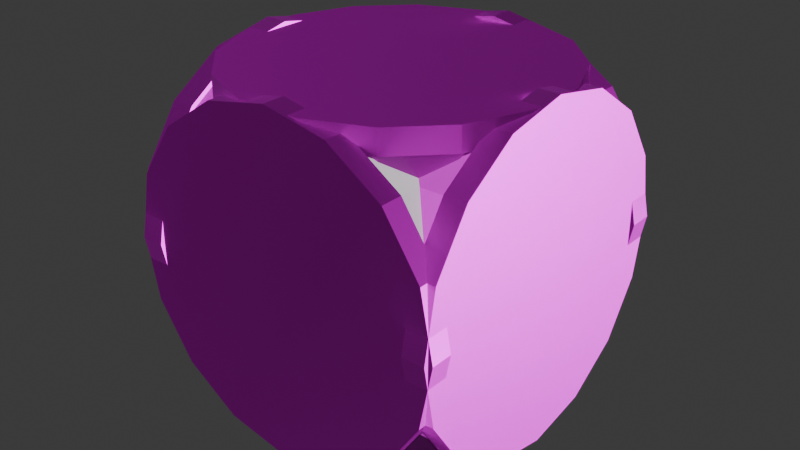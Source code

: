 # Source: Module-3-Centre-4.blend  (saved by Blender 4.5.90; exported with 4.5.12 LTS)
import bpy
from mathutils import Matrix  # noqa: F401  (used for matrix-valued properties, if any)

bpy.ops.wm.read_factory_settings(use_empty=True)
scene = bpy.context.scene
scene.name = 'Scene'

# ---- collections
col_collection = bpy.data.collections.new('Collection'); scene.collection.children.link(col_collection)

# ---- images (referenced by path relative to the original .blend; pixels are not part of the script)
import os
ASSET_DIR = os.environ.get("B2B_ASSET_DIR", "")  # directory of the original .blend (textures are referenced by path, not embedded)
HERE = os.path.dirname(os.path.abspath(__file__))  # packed textures are extracted next to this script under _unpacked/

def load_image(name, relpath, width, height, colorspace="sRGB"):
    """Load a texture the original file referenced (path relative to the .blend, or extracted next to this script)."""
    p = next((c for c in (os.path.join(HERE, relpath), os.path.join(ASSET_DIR, relpath)) if relpath and os.path.exists(c)), "")
    if p:
        img = bpy.data.images.load(p, check_existing=True)
        img.name = name
    else:  # same state as the original file: an image datablock whose file is absent (Cycles renders it pink)
        img = bpy.data.images.new(name, width, height)
        img.source = "FILE"
        img.filepath = "//" + (relpath or name)
    img.colorspace_settings.name = colorspace
    return img
img_snow_jpg_001 = load_image('Snow.jpg.001', 'Snow.jpg', 1024, 1024, 'sRGB')
img_snow_normal_jpg_001 = load_image('Snow_normal.jpg.001', 'Snow_normal.jpg', 1024, 1024, 'sRGB')
img_cushion_jpg = load_image('cushion.jpg', 'cushion.jpg', 1024, 1024, 'sRGB')
img_cushion_normal_jpg = load_image('cushion_normal.jpg', 'cushion_normal.jpg', 1024, 1024, 'sRGB')
img_galvanized_steel_jpg = load_image('galvanized_steel.jpg', 'galvanized_steel.jpg', 1024, 1024, 'sRGB')
img_steel_normal_jpg = load_image('steel_normal.jpg', 'steel_normal.jpg', 1024, 1024, 'sRGB')

# ---- materials (node trees are filled in below, after node groups)
mat_hull_material_001 = bpy.data.materials.new('Hull_Material.001')
mat_cushion_material = bpy.data.materials.new('Cushion Material')
mat_metallic_material = bpy.data.materials.new('Metallic Material')

# ---- material node trees
mat_hull_material_001.use_nodes = True; mat_hull_material_001.node_tree.nodes.clear()
_N = mat_hull_material_001.node_tree.nodes; _L = mat_hull_material_001.node_tree.links
n0 = _N.new('ShaderNodeBsdfPrincipled'); n0.name = 'Principled BSDF'; n0.location = (-200, 100)
n1 = _N.new('ShaderNodeOutputMaterial'); n1.name = 'Material Output'; n1.location = (200, 100)
n2 = _N.new('ShaderNodeTexImage'); n2.name = 'Image Texture'; n2.location = (-678, 93)
n2.image = img_snow_jpg_001
n3 = _N.new('ShaderNodeTexImage'); n3.name = 'Image Texture.001'; n3.location = (-697, -206)
n3.image = img_snow_normal_jpg_001
n4 = _N.new('ShaderNodeNormalMap'); n4.name = 'Normal Map'; n4.location = (-428, -228)
n5 = _N.new('ShaderNodeTexCoord'); n5.name = 'Texture Coordinate'; n5.location = (-1169, -17)
n6 = _N.new('ShaderNodeMapping'); n6.name = 'Mapping'; n6.location = (-1007, -13)
n6.inputs[3].default_value = (6.0, 6.0, 6.0)
_L.new(n0.outputs[0], n1.inputs[0])
_L.new(n3.outputs[0], n4.inputs[1])
_L.new(n5.outputs[2], n6.inputs[0])
_L.new(n6.outputs[0], n2.inputs[0])
_L.new(n6.outputs[0], n3.inputs[0])
_L.new(n4.outputs[0], n0.inputs[5])
_L.new(n2.outputs[0], n0.inputs[0])
n1.is_active_output = True
mat_cushion_material.use_nodes = True; mat_cushion_material.node_tree.nodes.clear()
_N = mat_cushion_material.node_tree.nodes; _L = mat_cushion_material.node_tree.links
n0 = _N.new('ShaderNodeBsdfPrincipled'); n0.name = 'Principled BSDF'; n0.location = (-200, 100)
n0.inputs[2].default_value = 1.0
n1 = _N.new('ShaderNodeOutputMaterial'); n1.name = 'Material Output'; n1.location = (200, 100)
n2 = _N.new('ShaderNodeTexImage'); n2.name = 'Image Texture'; n2.location = (-579, 103)
n2.image = img_cushion_jpg
n3 = _N.new('ShaderNodeTexImage'); n3.name = 'Image Texture.001'; n3.location = (-687, -178)
n3.image = img_cushion_normal_jpg
n4 = _N.new('ShaderNodeNormalMap'); n4.name = 'Normal Map'; n4.location = (-428, -181)
n5 = _N.new('ShaderNodeTexCoord'); n5.name = 'Texture Coordinate'; n5.location = (-1132, -14)
n6 = _N.new('ShaderNodeMapping'); n6.name = 'Mapping'; n6.location = (-933, -100)
n6.inputs[3].default_value = (2.5, 2.5, 2.5)
_L.new(n0.outputs[0], n1.inputs[0])
_L.new(n3.outputs[0], n4.inputs[1])
_L.new(n5.outputs[2], n6.inputs[0])
_L.new(n6.outputs[0], n2.inputs[0])
_L.new(n6.outputs[0], n3.inputs[0])
_L.new(n2.outputs[0], n0.inputs[0])
_L.new(n4.outputs[0], n0.inputs[5])
n1.is_active_output = True
mat_metallic_material.use_nodes = True; mat_metallic_material.node_tree.nodes.clear()
_N = mat_metallic_material.node_tree.nodes; _L = mat_metallic_material.node_tree.links
n0 = _N.new('ShaderNodeBsdfPrincipled'); n0.name = 'Principled BSDF'; n0.location = (-200, 100)
n0.inputs[1].default_value = 1.0
n1 = _N.new('ShaderNodeOutputMaterial'); n1.name = 'Material Output'; n1.location = (200, 100)
n2 = _N.new('ShaderNodeTexImage'); n2.name = 'Image Texture'; n2.location = (-567, 104)
n2.image = img_galvanized_steel_jpg
n3 = _N.new('ShaderNodeTexImage'); n3.name = 'Image Texture.001'; n3.location = (-675, -176)
n3.image = img_steel_normal_jpg
n4 = _N.new('ShaderNodeNormalMap'); n4.name = 'Normal Map'; n4.location = (-416, -180)
n5 = _N.new('ShaderNodeTexCoord'); n5.name = 'Texture Coordinate'; n5.location = (-1120, -13)
n6 = _N.new('ShaderNodeMapping'); n6.name = 'Mapping'; n6.location = (-922, -98)
n6.inputs[3].default_value = (2.5, 2.5, 2.5)
_L.new(n0.outputs[0], n1.inputs[0])
_L.new(n2.outputs[0], n0.inputs[0])
_L.new(n3.outputs[0], n4.inputs[1])
_L.new(n4.outputs[0], n0.inputs[5])
_L.new(n5.outputs[2], n6.inputs[0])
_L.new(n6.outputs[0], n2.inputs[0])
_L.new(n6.outputs[0], n3.inputs[0])
n1.is_active_output = True

# ---- world
world_world = bpy.data.worlds.new('World'); scene.world = world_world
world_world.use_nodes = True; world_world.node_tree.nodes.clear()
_N = world_world.node_tree.nodes; _L = world_world.node_tree.links
n0 = _N.new('ShaderNodeOutputWorld'); n0.name = 'World Output'; n0.location = (200, 100)
n1 = _N.new('ShaderNodeBackground'); n1.name = 'Background'; n1.location = (-200, 100)
n1.inputs[0].default_value = (0.05088, 0.05088, 0.05088, 1.0)
_L.new(n1.outputs[0], n0.inputs[0])
n0.is_active_output = True
world_world.color = (0.05088, 0.05088, 0.05088)
world_world.sun_shadow_jitter_overblur = 0.0

# ---- meshes
me_cylinder_006 = bpy.data.meshes.new('Cylinder.006')
me_cylinder_006.from_pydata([(-6.266e-08, 0.97, 2.865), (0.8962, 0.3712, 2.865), (-0.8962, -0.3712, 2.865), (0.97, 6.618e-07, 2.865), (-0.97, 6.32e-07, 2.865), (0.8962, -0.3712, 2.865), (-0.8962, 0.3712, 2.865), (0.6859, -0.6859, 2.865), (-0.6859, 0.6859, 2.865), (0.3712, -0.8962, 2.865), (-0.3712, 0.8962, 2.865), (-3.286e-08, -0.97, 2.865), (0.3712, 0.8962, 2.865), (-0.3712, -0.8962, 2.865), (0.6859, 0.6859, 2.865), (-0.6859, -0.6859, 2.865), (-0.6859, -0.6859, 1.141), (-0.8962, -0.3712, 1.141), (0.6859, 0.6859, 1.141), (0.8962, 0.3712, 1.141), (-0.3712, -0.8962, 1.141), (0.3712, 0.8962, 1.141), (1.947e-09, -0.97, 1.141), (-0.3712, 0.8962, 1.141), (-2.786e-08, 0.97, 1.141), (0.3712, -0.8962, 1.141), (-0.6859, 0.6859, 1.141), (0.6859, -0.6859, 1.141), (-0.8962, 0.3712, 1.141), (0.8962, -0.3712, 1.141), (-0.97, 7.025e-08, 1.141), (0.97, 1.001e-07, 1.141)], [], [(31, 19, 1, 3), (30, 17, 2, 4), (29, 31, 3, 5), (28, 30, 4, 6), (27, 29, 5, 7), (26, 28, 6, 8), (25, 27, 7, 9), (23, 26, 8, 10), (22, 25, 9, 11), (21, 24, 0, 12), (24, 23, 10, 0), (20, 22, 11, 13), (18, 21, 12, 14), (16, 20, 13, 15), (19, 18, 14, 1), (17, 16, 15, 2)])
_uv = me_cylinder_006.uv_layers.new(name='UVMap')
_uv.uv.foreach_set('vector', [0.03676, 1.0, 5.426e-09, 1.0, -7.107e-09, 0.8187, 0.03676, 0.8187, 0.7021, 0.1813, 0.6654, 0.1813, 0.6654, 0.0, 0.7021, 0.0, 0.07655, 1.0, 0.03676, 1.0, 0.03676, 0.8187, 0.07655, 0.8187, 0.7419, 0.1813, 0.7021, 0.1813, 0.7021, 0.0, 0.7419, 0.0, 0.1133, 1.0, 0.07655, 1.0, 0.07655, 0.8187, 0.1133, 0.8187, 0.7787, 0.1813, 0.7419, 0.1813, 0.7419, 0.0, 0.7787, 0.0, 0.1415, 1.0, 0.1133, 1.0, 0.1133, 0.8187, 0.1415, 0.8187, 0.8068, 0.1813, 0.7787, 0.1813, 0.7787, 0.0, 0.8068, 0.0, 0.3284, 0.8185, 0.2917, 0.8185, 0.2917, 0.6372, 0.3284, 0.6372, 0.2224, 1.0, 0.1826, 1.0, 0.1826, 0.8187, 0.2224, 0.8187, 0.1826, 1.0, 0.1458, 1.0, 0.1458, 0.8187, 0.1826, 0.8187, 0.3682, 0.8185, 0.3284, 0.8185, 0.3284, 0.6372, 0.3682, 0.6372, 0.2591, 1.0, 0.2224, 1.0, 0.2224, 0.8187, 0.2591, 0.8187, 0.405, 0.8185, 0.3682, 0.8185, 0.3682, 0.6372, 0.405, 0.6372, 0.2873, 1.0, 0.2591, 1.0, 0.2591, 0.8187, 0.2873, 0.8187, 0.6654, 0.1813, 0.6372, 0.1813, 0.6372, 0.0, 0.6654, 0.0])
me_cylinder_006.materials.append(mat_hull_material_001)
me_cylinder_006.update()
me_cylinder_001 = bpy.data.meshes.new('Cylinder.001')
me_cylinder_001.from_pydata([(0.0, 1.0, -0.8595), (-0.3827, 0.9239, -0.8595), (-0.7071, 0.7071, -0.8595), (-0.9239, 0.3827, -0.8595), (-1.0, 0.0, -0.8595), (-0.9239, -0.3827, -0.8595), (-0.7071, -0.7071, -0.8595), (-0.3827, -0.9239, -0.8595), (0.0, -1.0, -0.8595), (0.3827, -0.9239, -0.8595), (0.7071, -0.7071, -0.8595), (0.9239, -0.3827, -0.8595), (1.0, 0.0, -0.8595), (0.9239, 0.3827, -0.8595), (0.7071, 0.7071, -0.8595), (0.3827, 0.9239, -0.8595), (0.0, 1.0, 0.8667), (0.3827, 0.9239, 0.8667), (0.7071, 0.7071, 0.8667), (0.9239, 0.3827, 0.8667), (1.0, 0.0, 0.8667), (0.9239, -0.3827, 0.8667), (0.7071, -0.7071, 0.8667), (0.3827, -0.9239, 0.8667), (0.0, -1.0, 0.8667), (-0.3827, -0.9239, 0.8667), (-0.7071, -0.7071, 0.8667), (-0.9239, -0.3827, 0.8667), (-1.0, 0.0, 0.8667), (-0.9239, 0.3827, 0.8667), (-0.7071, 0.7071, 0.8667), (-0.3827, 0.9239, 0.8667)], [], [(1, 31, 16, 0), (2, 30, 31, 1), (3, 29, 30, 2), (4, 28, 29, 3), (5, 27, 28, 4), (6, 26, 27, 5), (7, 25, 26, 6), (8, 24, 25, 7), (9, 23, 24, 8), (10, 22, 23, 9), (11, 21, 22, 10), (12, 20, 21, 11), (13, 19, 20, 12), (14, 18, 19, 13), (15, 17, 18, 14), (0, 16, 17, 15)])
_uv = me_cylinder_001.uv_layers.new(name='UVMap')
_uv.uv.foreach_set('vector', [0.7042, 0.3628, 0.7042, 0.1813, 0.7452, 0.1813, 0.7452, 0.3628, 0.6663, 0.3628, 0.6663, 0.1813, 0.7042, 0.1813, 0.7042, 0.3628, 0.6372, 0.3628, 0.6372, 0.1813, 0.6663, 0.1813, 0.6663, 0.3628, 0.1079, 0.8187, 0.1079, 0.6372, 0.1458, 0.6372, 0.1458, 0.8187, 0.06691, 0.8187, 0.06691, 0.6372, 0.1079, 0.6372, 0.1079, 0.8187, 0.02901, 0.8187, 0.02901, 0.6372, 0.06691, 0.6372, 0.06691, 0.8187, 0.0, 0.8187, 0.0, 0.6372, 0.02901, 0.6372, 0.02901, 0.8187, 0.2538, 0.8187, 0.2538, 0.6372, 0.2917, 0.6372, 0.2917, 0.8187, 0.2127, 0.8187, 0.2127, 0.6372, 0.2538, 0.6372, 0.2538, 0.8187, 0.1748, 0.8187, 0.1748, 0.6372, 0.2127, 0.6372, 0.2127, 0.8187, 0.1458, 0.8187, 0.1458, 0.6372, 0.1748, 0.6372, 0.1748, 0.8187, 0.891, 0.3628, 0.891, 0.1813, 0.9289, 0.1813, 0.9289, 0.3628, 0.85, 0.3628, 0.85, 0.1813, 0.891, 0.1813, 0.891, 0.3628, 0.8121, 0.3628, 0.8121, 0.1813, 0.85, 0.1813, 0.85, 0.3628, 0.7831, 0.3628, 0.7831, 0.1813, 0.8121, 0.1813, 0.8121, 0.3628, 0.7452, 0.3628, 0.7452, 0.1813, 0.7831, 0.1813, 0.7831, 0.3628])
me_cylinder_001.materials.append(mat_cushion_material)
me_cylinder_001.update()
me_cylinder_002 = bpy.data.meshes.new('Cylinder.002')
me_cylinder_002.from_pydata([(0.0, 1.0, -0.8674), (0.3827, 0.9239, -0.8674), (0.7071, 0.7071, -0.8674), (0.9239, 0.3827, -0.8674), (1.0, 0.0, -0.8674), (0.9239, -0.3827, -0.8674), (0.7071, -0.7071, -0.8674), (0.3827, -0.9239, -0.8674), (0.0, -1.0, -0.8674), (-0.3827, -0.9239, -0.8674), (-0.7071, -0.7071, -0.8674), (-0.9239, -0.3827, -0.8674), (-1.0, 0.0, -0.8674), (-0.9239, 0.3827, -0.8674), (-0.7071, 0.7071, -0.8674), (-0.3827, 0.9239, -0.8674), (0.0, 1.0, 0.8534), (0.3827, 0.9239, 0.8534), (0.7071, 0.7071, 0.8534), (0.9239, 0.3827, 0.8534), (1.0, 0.0, 0.8534), (0.9239, -0.3827, 0.8534), (0.7071, -0.7071, 0.8534), (0.3827, -0.9239, 0.8534), (0.0, -1.0, 0.8534), (-0.3827, -0.9239, 0.8534), (-0.7071, -0.7071, 0.8534), (-0.9239, -0.3827, 0.8534), (-1.0, 0.0, 0.8534), (-0.9239, 0.3827, 0.8534), (-0.7071, 0.7071, 0.8534), (-0.3827, 0.9239, 0.8534)], [], [(15, 31, 16, 0), (14, 30, 31, 15), (13, 29, 30, 14), (12, 28, 29, 13), (11, 27, 28, 12), (10, 26, 27, 11), (9, 25, 26, 10), (8, 24, 25, 9), (7, 23, 24, 8), (6, 22, 23, 7), (5, 21, 22, 6), (4, 20, 21, 5), (3, 19, 20, 4), (2, 18, 19, 3), (1, 17, 18, 2), (0, 16, 17, 1)])
_uv = me_cylinder_002.uv_layers.new(name='UVMap')
_uv.uv.foreach_set('vector', [0.8447, 0.1809, 0.8447, 0.0, 0.8858, 0.0, 0.8858, 0.1809, 0.8068, 0.1809, 0.8068, 0.0, 0.8447, 0.0, 0.8447, 0.1809, 0.9537, 0.6058, 0.9537, 0.4248, 0.9827, 0.4248, 0.9827, 0.6058, 0.9158, 0.6058, 0.9158, 0.4248, 0.9537, 0.4248, 0.9537, 0.6058, 0.8748, 0.6058, 0.8748, 0.4248, 0.9158, 0.4248, 0.9158, 0.6058, 0.8369, 0.6058, 0.8369, 0.4248, 0.8748, 0.4248, 0.8748, 0.6058, 0.9537, 0.7867, 0.9537, 0.6058, 0.9827, 0.6058, 0.9827, 0.7867, 0.9158, 0.7867, 0.9158, 0.6058, 0.9537, 0.6058, 0.9537, 0.7867, 0.8748, 0.7867, 0.8748, 0.6058, 0.9158, 0.6058, 0.9158, 0.7867, 0.8369, 0.7867, 0.8369, 0.6058, 0.8748, 0.6058, 0.8748, 0.7867, 0.9537, 0.9676, 0.9537, 0.7867, 0.9827, 0.7867, 0.9827, 0.9676, 0.9158, 0.9676, 0.9158, 0.7867, 0.9537, 0.7867, 0.9537, 0.9676, 0.8748, 0.9676, 0.8748, 0.7867, 0.9158, 0.7867, 0.9158, 0.9676, 0.8369, 0.9676, 0.8369, 0.7867, 0.8748, 0.7867, 0.8748, 0.9676, 0.9237, 0.1809, 0.9237, 0.0, 0.9527, 0.0, 0.9527, 0.1809, 0.8858, 0.1809, 0.8858, 0.0, 0.9237, 0.0, 0.9237, 0.1809])
me_cylinder_002.update()
me_cylinder_003 = bpy.data.meshes.new('Cylinder.003')
me_cylinder_003.from_pydata([(-0.3942, 0.9516, 1.002), (-0.7283, 0.7283, 1.002), (-0.9516, 0.3942, 1.002), (-1.03, -2.004e-10, 1.002), (-0.9516, -0.3942, 1.002), (-0.7283, -0.7283, 1.002), (-0.3942, -0.9516, 1.002), (-4.47e-10, -1.03, 1.002), (0.3942, -0.9516, 1.002), (0.7283, -0.7283, 1.002), (0.9516, -0.3942, 1.002), (1.03, -2.004e-10, 1.002), (0.9516, 0.3942, 1.002), (0.7283, 0.7283, 1.002), (0.3942, 0.9516, 1.002), (-4.47e-10, 1.03, 1.002), (0.0, 1.0, 0.8534), (0.3827, 0.9239, 0.8534), (0.7071, 0.7071, 0.8534), (0.9239, 0.3827, 0.8534), (1.0, 0.0, 0.8534), (0.9239, -0.3827, 0.8534), (0.7071, -0.7071, 0.8534), (0.3827, -0.9239, 0.8534), (0.0, -1.0, 0.8534), (-0.3827, -0.9239, 0.8534), (-0.7071, -0.7071, 0.8534), (-0.9239, -0.3827, 0.8534), (-1.0, 0.0, 0.8534), (-0.9239, 0.3827, 0.8534), (-0.7071, 0.7071, 0.8534), (-0.3827, 0.9239, 0.8534), (-4.47e-10, 1.03, 0.8512), (0.3942, 0.9516, 0.8512), (0.7283, 0.7283, 0.8512), (0.9516, 0.3942, 0.8512), (1.03, -2.004e-10, 0.8512), (0.9516, -0.3942, 0.8512), (0.7283, -0.7283, 0.8512), (0.3942, -0.9516, 0.8512), (-4.47e-10, -1.03, 0.8512), (-0.3942, -0.9516, 0.8512), (-0.7283, -0.7283, 0.8512), (-0.9516, -0.3942, 0.8512), (-1.03, -2.004e-10, 0.8512), (-0.9516, 0.3942, 0.8512), (-0.7283, 0.7283, 0.8512), (-0.3942, 0.9516, 0.8512)], [], [(20, 19, 35, 36), (28, 27, 43, 44), (21, 20, 36, 37), (29, 28, 44, 45), (22, 21, 37, 38), (30, 29, 45, 46), (23, 22, 38, 39), (31, 30, 46, 47), (24, 23, 39, 40), (17, 16, 32, 33), (16, 31, 47, 32), (25, 24, 40, 41), (18, 17, 33, 34), (26, 25, 41, 42), (19, 18, 34, 35), (27, 26, 42, 43), (32, 15, 14, 33), (33, 14, 13, 34), (34, 13, 12, 35), (35, 12, 11, 36), (36, 11, 10, 37), (37, 10, 9, 38), (38, 9, 8, 39), (39, 8, 7, 40), (40, 7, 6, 41), (41, 6, 5, 42), (42, 5, 4, 43), (43, 4, 3, 44), (44, 3, 2, 45), (45, 2, 1, 46), (14, 15, 0, 1, 2, 3, 4, 5, 6, 7, 8, 9, 10, 11, 12, 13), (46, 1, 0, 47), (47, 0, 15, 32)])
_uv = me_cylinder_003.uv_layers.new(name='UVMap')
_uv.uv.foreach_set('vector', [0.0857, 0.003093, 0.0478, 0.01879, 0.04605, 0.01617, 0.08508, 5.51e-09, 0.1267, 0.2093, 0.1646, 0.1936, 0.1664, 0.1962, 0.1273, 0.2124, 0.1267, 0.003093, 0.0857, 0.003093, 0.08508, 5.51e-09, 0.1273, 4.267e-09, 0.0857, 0.2093, 0.1267, 0.2093, 0.1273, 0.2124, 0.08508, 0.2124, 0.1646, 0.01879, 0.1267, 0.003093, 0.1273, 4.267e-09, 0.1664, 0.01617, 0.0478, 0.1936, 0.0857, 0.2093, 0.08508, 0.2124, 0.04605, 0.1962, 0.1936, 0.0478, 0.1646, 0.01879, 0.1664, 0.01617, 0.1962, 0.04605, 0.01879, 0.1646, 0.0478, 0.1936, 0.04605, 0.1962, 0.01617, 0.1664, 0.2093, 0.0857, 0.1936, 0.0478, 0.1962, 0.04605, 0.2124, 0.08508, 0.003093, 0.0857, 0.003093, 0.1267, 7.39e-09, 0.1273, 6.133e-09, 0.08508, 0.003093, 0.1267, 0.01879, 0.1646, 0.01617, 0.1664, 7.39e-09, 0.1273, 0.2093, 0.1267, 0.2093, 0.0857, 0.2124, 0.08508, 0.2124, 0.1273, 0.01879, 0.0478, 0.003093, 0.0857, 6.133e-09, 0.08508, 0.01617, 0.04605, 0.1936, 0.1646, 0.2093, 0.1267, 0.2124, 0.1273, 0.1962, 0.1664, 0.0478, 0.01879, 0.01879, 0.0478, 0.01617, 0.04605, 0.04605, 0.01617, 0.1646, 0.1936, 0.1936, 0.1646, 0.1962, 0.1664, 0.1664, 0.1962, 0.3075, 0.9687, 0.2917, 0.9687, 0.2917, 0.9297, 0.3075, 0.9297, 0.3075, 0.9297, 0.2917, 0.9297, 0.2917, 0.8874, 0.3075, 0.8874, 0.3075, 0.8874, 0.2917, 0.8874, 0.2917, 0.8484, 0.3075, 0.8484, 0.3075, 0.8484, 0.2917, 0.8484, 0.2917, 0.8185, 0.3075, 0.8185, 0.4208, 0.9675, 0.405, 0.9675, 0.405, 0.9376, 0.4208, 0.9376, 0.4208, 0.9376, 0.405, 0.9376, 0.405, 0.8986, 0.4208, 0.8986, 0.4208, 0.8986, 0.405, 0.8986, 0.405, 0.8564, 0.4208, 0.8564, 0.4208, 0.8564, 0.405, 0.8564, 0.405, 0.8173, 0.4208, 0.8173, 0.9685, 0.1502, 0.9527, 0.1502, 0.9527, 0.1203, 0.9685, 0.1203, 0.9685, 0.1203, 0.9527, 0.1203, 0.9527, 0.08129, 0.9685, 0.08129, 0.9685, 0.08129, 0.9527, 0.08129, 0.9527, 0.03904, 0.9685, 0.03904, 0.9685, 0.03904, 0.9527, 0.03904, 0.9527, 2.992e-09, 0.9685, 4.191e-09, 0.3234, 0.9687, 0.3075, 0.9687, 0.3075, 0.9297, 0.3234, 0.9297, 0.3234, 0.9297, 0.3075, 0.9297, 0.3075, 0.8874, 0.3234, 0.8874, 0.01617, 0.3788, 6.463e-10, 0.3397, -5.917e-10, 0.2975, 0.01617, 0.2585, 0.04605, 0.2286, 0.08508, 0.2124, 0.1273, 0.2124, 0.1664, 0.2286, 0.1962, 0.2585, 0.2124, 0.2975, 0.2124, 0.3397, 0.1962, 0.3788, 0.1664, 0.4087, 0.1273, 0.4248, 0.08508, 0.4248, 0.04605, 0.4087, 0.3234, 0.8874, 0.3075, 0.8874, 0.3075, 0.8484, 0.3234, 0.8484, 0.3234, 0.8484, 0.3075, 0.8484, 0.3075, 0.8185, 0.3234, 0.8185])
me_cylinder_003.materials.append(mat_metallic_material)
me_cylinder_003.update()
me_cylinder_004 = bpy.data.meshes.new('Cylinder.004')
me_cylinder_004.from_pydata([(0.0, 1.0, -0.8674), (0.3827, 0.9239, -0.8674), (0.7071, 0.7071, -0.8674), (0.9239, 0.3827, -0.8674), (1.0, 0.0, -0.8674), (0.9239, -0.3827, -0.8674), (0.7071, -0.7071, -0.8674), (0.3827, -0.9239, -0.8674), (0.0, -1.0, -0.8674), (-0.3827, -0.9239, -0.8674), (-0.7071, -0.7071, -0.8674), (-0.9239, -0.3827, -0.8674), (-1.0, 0.0, -0.8674), (-0.9239, 0.3827, -0.8674), (-0.7071, 0.7071, -0.8674), (-0.3827, 0.9239, -0.8674), (-4.47e-10, 1.03, -1.002), (0.3942, 0.9516, -1.002), (0.7283, 0.7283, -1.002), (0.9516, 0.3942, -1.002), (1.03, -1.068e-10, -1.002), (0.9516, -0.3942, -1.002), (0.7283, -0.7283, -1.002), (0.3942, -0.9516, -1.002), (-4.47e-10, -1.03, -1.002), (-0.3942, -0.9516, -1.002), (-0.7283, -0.7283, -1.002), (-0.9516, -0.3942, -1.002), (-1.03, -1.068e-10, -1.002), (-0.9516, 0.3942, -1.002), (-0.7283, 0.7283, -1.002), (-0.3942, 0.9516, -1.002), (-4.47e-10, 1.03, -0.8654), (0.3942, 0.9516, -0.8654), (0.7283, 0.7283, -0.8654), (0.9516, 0.3942, -0.8654), (1.03, -1.068e-10, -0.8654), (0.9516, -0.3942, -0.8654), (0.7283, -0.7283, -0.8654), (0.3942, -0.9516, -0.8654), (-4.47e-10, -1.03, -0.8654), (-0.3942, -0.9516, -0.8654), (-0.7283, -0.7283, -0.8654), (-0.9516, -0.3942, -0.8654), (-1.03, -1.068e-10, -0.8654), (-0.9516, 0.3942, -0.8654), (-0.7283, 0.7283, -0.8654), (-0.3942, 0.9516, -0.8654)], [], [(8, 9, 41, 40), (1, 2, 34, 33), (9, 10, 42, 41), (2, 3, 35, 34), (10, 11, 43, 42), (3, 4, 36, 35), (11, 12, 44, 43), (4, 5, 37, 36), (12, 13, 45, 44), (5, 6, 38, 37), (13, 14, 46, 45), (6, 7, 39, 38), (14, 15, 47, 46), (7, 8, 40, 39), (0, 1, 33, 32), (15, 0, 32, 47), (16, 17, 18, 19, 20, 21, 22, 23, 24, 25, 26, 27, 28, 29, 30, 31), (31, 47, 32, 16), (30, 46, 47, 31), (29, 45, 46, 30), (28, 44, 45, 29), (27, 43, 44, 28), (26, 42, 43, 27), (25, 41, 42, 26), (24, 40, 41, 25), (23, 39, 40, 24), (22, 38, 39, 23), (21, 37, 38, 22), (20, 36, 37, 21), (19, 35, 36, 20), (18, 34, 35, 19), (17, 33, 34, 18), (16, 32, 33, 17)])
_uv = me_cylinder_004.uv_layers.new(name='UVMap')
_uv.uv.foreach_set('vector', [0.4217, 0.0857, 0.406, 0.0478, 0.4087, 0.04605, 0.4248, 0.08508, 0.2312, 0.1646, 0.2602, 0.1936, 0.2585, 0.1962, 0.2286, 0.1664, 0.406, 0.0478, 0.377, 0.01879, 0.3788, 0.01617, 0.4087, 0.04605, 0.2602, 0.1936, 0.2981, 0.2093, 0.2975, 0.2124, 0.2585, 0.1962, 0.377, 0.01879, 0.3391, 0.003093, 0.3397, 1.469e-08, 0.3788, 0.01617, 0.2981, 0.2093, 0.3391, 0.2093, 0.3397, 0.2124, 0.2975, 0.2124, 0.3391, 0.003093, 0.2981, 0.003093, 0.2975, 1.594e-08, 0.3397, 1.469e-08, 0.3391, 0.2093, 0.377, 0.1936, 0.3788, 0.1962, 0.3397, 0.2124, 0.2981, 0.003093, 0.2602, 0.01879, 0.2585, 0.01617, 0.2975, 1.594e-08, 0.377, 0.1936, 0.406, 0.1646, 0.4087, 0.1664, 0.3788, 0.1962, 0.2602, 0.01879, 0.2312, 0.0478, 0.2286, 0.04605, 0.2585, 0.01617, 0.406, 0.1646, 0.4217, 0.1267, 0.4248, 0.1273, 0.4087, 0.1664, 0.2312, 0.0478, 0.2155, 0.0857, 0.2124, 0.08508, 0.2286, 0.04605, 0.4217, 0.1267, 0.4217, 0.0857, 0.4248, 0.08508, 0.4248, 0.1273, 0.2155, 0.1267, 0.2312, 0.1646, 0.2286, 0.1664, 0.2124, 0.1273, 0.2155, 0.0857, 0.2155, 0.1267, 0.2124, 0.1273, 0.2124, 0.08508, 0.2124, 0.3397, 0.2124, 0.2975, 0.2286, 0.2585, 0.2585, 0.2286, 0.2975, 0.2124, 0.3397, 0.2124, 0.3788, 0.2286, 0.4087, 0.2585, 0.4248, 0.2975, 0.4248, 0.3397, 0.4087, 0.3788, 0.3788, 0.4087, 0.3397, 0.4248, 0.2975, 0.4248, 0.2585, 0.4087, 0.2286, 0.3788, 0.4967, 0.876, 0.4823, 0.876, 0.4823, 0.8369, 0.4967, 0.8369, 0.4967, 0.9182, 0.4823, 0.9182, 0.4823, 0.876, 0.4967, 0.876, 0.4967, 0.9572, 0.4823, 0.9572, 0.4823, 0.9182, 0.4967, 0.9182, 0.4967, 0.9871, 0.4823, 0.9871, 0.4823, 0.9572, 0.4967, 0.9572, 0.4536, 0.8668, 0.4393, 0.8668, 0.4393, 0.8369, 0.4536, 0.8369, 0.4536, 0.9058, 0.4393, 0.9058, 0.4393, 0.8668, 0.4536, 0.8668, 0.4536, 0.9481, 0.4393, 0.9481, 0.4393, 0.9058, 0.4536, 0.9058, 0.4536, 0.9871, 0.4393, 0.9871, 0.4393, 0.9481, 0.4536, 0.9481, 0.468, 0.8668, 0.4536, 0.8668, 0.4536, 0.8369, 0.468, 0.8369, 0.468, 0.9058, 0.4536, 0.9058, 0.4536, 0.8668, 0.468, 0.8668, 0.468, 0.9481, 0.4536, 0.9481, 0.4536, 0.9058, 0.468, 0.9058, 0.468, 0.9871, 0.4536, 0.9871, 0.4536, 0.9481, 0.468, 0.9481, 0.4823, 0.8668, 0.468, 0.8668, 0.468, 0.8369, 0.4823, 0.8369, 0.4823, 0.9058, 0.468, 0.9058, 0.468, 0.8668, 0.4823, 0.8668, 0.4823, 0.9481, 0.468, 0.9481, 0.468, 0.9058, 0.4823, 0.9058, 0.4823, 0.9871, 0.468, 0.9871, 0.468, 0.9481, 0.4823, 0.9481])
me_cylinder_004.materials.append(mat_metallic_material)
me_cylinder_004.update()
me_cylinder_005 = bpy.data.meshes.new('Cylinder.005')
me_cylinder_005.from_pydata([(-0.6859, -0.6859, 1.141), (-0.8962, -0.3712, 1.141), (0.6859, 0.6859, 1.141), (0.8962, 0.3712, 1.141), (-0.3712, -0.8962, 1.141), (0.3712, 0.8962, 1.141), (1.947e-09, -0.97, 1.141), (-0.3712, 0.8962, 1.141), (-2.786e-08, 0.97, 1.141), (0.3712, -0.8962, 1.141), (-0.6859, 0.6859, 1.141), (0.6859, -0.6859, 1.141), (-0.8962, 0.3712, 1.141), (0.8962, -0.3712, 1.141), (-0.97, 7.025e-08, 1.141), (0.97, 1.001e-07, 1.141), (-3.992e-08, 0.9991, 0.9976), (0.3823, 0.923, 0.9976), (0.7065, 0.7065, 0.9976), (0.923, 0.3823, 0.9976), (0.9991, 6.884e-08, 0.9976), (0.923, -0.3823, 0.9976), (0.7065, -0.7065, 0.9976), (0.3823, -0.923, 0.9976), (1.968e-08, -0.9991, 0.9976), (-0.3823, -0.923, 0.9976), (-0.7065, -0.7065, 0.9976), (-0.923, -0.3823, 0.9976), (-0.9991, 9.233e-09, 0.9976), (-0.923, 0.3823, 0.9976), (-0.7065, 0.7065, 0.9976), (-0.3823, 0.923, 0.9976), (-0.7065, -0.7065, 1.143), (-0.923, -0.3823, 1.143), (0.7065, 0.7065, 1.143), (0.923, 0.3823, 1.143), (-0.3823, -0.923, 1.143), (0.3823, 0.923, 1.143), (1.675e-08, -0.9991, 1.143), (-0.3823, 0.923, 1.143), (-4.285e-08, 0.9991, 1.143), (0.3823, -0.923, 1.143), (-0.7065, 0.7065, 1.143), (0.7065, -0.7065, 1.143), (-0.923, 0.3823, 1.143), (0.923, -0.3823, 1.143), (-0.9991, 5.652e-08, 1.143), (0.9991, 1.161e-07, 1.143)], [], [(15, 13, 45, 47), (8, 5, 37, 40), (1, 14, 46, 33), (9, 6, 38, 41), (0, 1, 33, 32), (3, 15, 47, 35), (10, 7, 39, 42), (2, 3, 35, 34), (11, 9, 41, 43), (4, 0, 32, 36), (12, 10, 42, 44), (5, 2, 34, 37), (13, 11, 43, 45), (6, 4, 36, 38), (14, 12, 44, 46), (7, 8, 40, 39), (31, 16, 17, 18, 19, 20, 21, 22, 23, 24, 25, 26, 27, 28, 29, 30), (20, 19, 35, 47), (28, 27, 33, 46), (21, 20, 47, 45), (29, 28, 46, 44), (22, 21, 45, 43), (30, 29, 44, 42), (23, 22, 43, 41), (31, 30, 42, 39), (24, 23, 41, 38), (17, 16, 40, 37), (16, 31, 39, 40), (25, 24, 38, 36), (18, 17, 37, 34), (26, 25, 36, 32), (19, 18, 34, 35), (27, 26, 32, 33)])
_uv = me_cylinder_005.uv_layers.new(name='UVMap')
_uv.uv.foreach_set('vector', [0.7538, 0.8339, 0.7906, 0.8187, 0.7923, 0.8212, 0.7544, 0.8369, 0.6339, 0.7538, 0.6491, 0.7906, 0.6466, 0.7923, 0.6309, 0.7544, 0.7538, 0.6339, 0.714, 0.6339, 0.7134, 0.6309, 0.7544, 0.6309, 0.8339, 0.7538, 0.8339, 0.714, 0.8369, 0.7134, 0.8369, 0.7544, 0.7906, 0.6491, 0.7538, 0.6339, 0.7544, 0.6309, 0.7923, 0.6466, 0.714, 0.8339, 0.7538, 0.8339, 0.7544, 0.8369, 0.7134, 0.8369, 0.6491, 0.6772, 0.6339, 0.714, 0.6309, 0.7134, 0.6466, 0.6755, 0.6772, 0.8187, 0.714, 0.8339, 0.7134, 0.8369, 0.6755, 0.8212, 0.8187, 0.7906, 0.8339, 0.7538, 0.8369, 0.7544, 0.8212, 0.7923, 0.8187, 0.6772, 0.7906, 0.6491, 0.7923, 0.6466, 0.8212, 0.6755, 0.6772, 0.6491, 0.6491, 0.6772, 0.6466, 0.6755, 0.6755, 0.6466, 0.6491, 0.7906, 0.6772, 0.8187, 0.6755, 0.8212, 0.6466, 0.7923, 0.7906, 0.8187, 0.8187, 0.7906, 0.8212, 0.7923, 0.7923, 0.8212, 0.8339, 0.714, 0.8187, 0.6772, 0.8212, 0.6755, 0.8369, 0.7134, 0.714, 0.6339, 0.6772, 0.6491, 0.6755, 0.6466, 0.7134, 0.6309, 0.6339, 0.714, 0.6339, 0.7538, 0.6309, 0.7544, 0.6309, 0.7134, 0.6755, 0.6152, 0.6466, 0.5862, 0.6309, 0.5483, 0.6309, 0.5074, 0.6466, 0.4695, 0.6755, 0.4405, 0.7134, 0.4248, 0.7544, 0.4248, 0.7923, 0.4405, 0.8212, 0.4695, 0.8369, 0.5074, 0.8369, 0.5483, 0.8212, 0.5862, 0.7923, 0.6152, 0.7544, 0.6309, 0.7134, 0.6309, 0.5411, 0.8748, 0.5411, 0.8369, 0.5564, 0.8369, 0.5564, 0.8748, 0.3691, 0.8974, 0.3691, 0.9352, 0.3538, 0.9352, 0.3538, 0.8974, 0.5411, 0.9158, 0.5411, 0.8748, 0.5564, 0.8748, 0.5564, 0.9158, 0.3691, 0.8564, 0.3691, 0.8974, 0.3538, 0.8974, 0.3538, 0.8564, 0.5411, 0.9536, 0.5411, 0.9158, 0.5564, 0.9158, 0.5564, 0.9536, 0.3691, 0.8185, 0.3691, 0.8564, 0.3538, 0.8564, 0.3538, 0.8185, 0.3691, 0.8475, 0.3691, 0.8185, 0.3843, 0.8185, 0.3843, 0.8475, 0.9289, 0.2102, 0.9289, 0.1813, 0.9442, 0.1813, 0.9442, 0.2102, 0.3691, 0.8854, 0.3691, 0.8475, 0.3843, 0.8475, 0.3843, 0.8854, 0.9289, 0.2891, 0.9289, 0.2481, 0.9442, 0.2481, 0.9442, 0.2891, 0.9289, 0.2481, 0.9289, 0.2102, 0.9442, 0.2102, 0.9442, 0.2481, 0.3691, 0.9263, 0.3691, 0.8854, 0.3843, 0.8854, 0.3843, 0.9263, 0.9289, 0.327, 0.9289, 0.2891, 0.9442, 0.2891, 0.9442, 0.327, 0.3691, 0.9642, 0.3691, 0.9263, 0.3843, 0.9263, 0.3843, 0.9642, 0.9289, 0.3559, 0.9289, 0.327, 0.9442, 0.327, 0.9442, 0.3559, 0.3691, 0.9352, 0.3691, 0.9642, 0.3538, 0.9642, 0.3538, 0.9352])
me_cylinder_005.materials.append(mat_metallic_material)
me_cylinder_005.update()
me_cylinder_007 = bpy.data.meshes.new('Cylinder.007')
me_cylinder_007.from_pydata([(-6.266e-08, 0.97, 2.865), (0.8962, 0.3712, 2.865), (-0.8962, -0.3712, 2.865), (0.97, 6.618e-07, 2.865), (-0.97, 6.32e-07, 2.865), (0.8962, -0.3712, 2.865), (-0.8962, 0.3712, 2.865), (0.6859, -0.6859, 2.865), (-0.6859, 0.6859, 2.865), (0.3712, -0.8962, 2.865), (-0.3712, 0.8962, 2.865), (-3.286e-08, -0.97, 2.865), (0.3712, 0.8962, 2.865), (-0.3712, -0.8962, 2.865), (0.6859, 0.6859, 2.865), (-0.6859, -0.6859, 2.865), (-7.806e-08, 0.9991, 2.863), (0.923, 0.3823, 2.863), (-0.923, -0.3823, 2.863), (0.9991, 6.768e-07, 2.863), (-0.9991, 6.172e-07, 2.863), (0.923, -0.3823, 2.863), (-0.923, 0.3823, 2.863), (0.7065, -0.7065, 2.863), (-0.7065, 0.7065, 2.863), (0.3823, -0.923, 2.863), (-0.3823, 0.923, 2.863), (-1.845e-08, -0.9991, 2.863), (0.3823, 0.923, 2.863), (-0.3823, -0.923, 2.863), (0.7065, 0.7065, 2.863), (-0.7065, -0.7065, 2.863), (-8.086e-08, 0.9991, 3.002), (0.3823, 0.923, 3.002), (0.7065, 0.7065, 3.002), (0.923, 0.3823, 3.002), (0.9991, 7.221e-07, 3.002), (0.923, -0.3823, 3.002), (0.7065, -0.7065, 3.002), (0.3823, -0.923, 3.002), (-2.126e-08, -0.9991, 3.002), (-0.3823, -0.923, 3.002), (-0.7065, -0.7065, 3.002), (-0.923, -0.3823, 3.002), (-0.9991, 6.625e-07, 3.002), (-0.923, 0.3823, 3.002), (-0.7065, 0.7065, 3.002), (-0.3823, 0.923, 3.002)], [], [(5, 3, 19, 21), (12, 0, 16, 28), (4, 2, 18, 20), (11, 9, 25, 27), (2, 15, 31, 18), (3, 1, 17, 19), (10, 8, 24, 26), (1, 14, 30, 17), (9, 7, 23, 25), (15, 13, 29, 31), (8, 6, 22, 24), (14, 12, 28, 30), (7, 5, 21, 23), (13, 11, 27, 29), (6, 4, 20, 22), (0, 10, 26, 16), (18, 31, 42, 43), (47, 46, 45, 44, 43, 42, 41, 40, 39, 38, 37, 36, 35, 34, 33, 32), (17, 30, 34, 35), (31, 29, 41, 42), (30, 28, 33, 34), (29, 27, 40, 41), (16, 26, 47, 32), (28, 16, 32, 33), (27, 25, 39, 40), (26, 24, 46, 47), (25, 23, 38, 39), (24, 22, 45, 46), (23, 21, 37, 38), (22, 20, 44, 45), (21, 19, 36, 37), (20, 18, 43, 44), (19, 17, 35, 36)])
_uv = me_cylinder_007.uv_layers.new(name='UVMap')
_uv.uv.foreach_set('vector', [0.4712, 0.6126, 0.508, 0.6279, 0.5074, 0.6309, 0.4695, 0.6152, 0.6126, 0.5845, 0.6279, 0.5477, 0.6309, 0.5483, 0.6152, 0.5862, 0.5477, 0.4278, 0.508, 0.4278, 0.5074, 0.4248, 0.5483, 0.4248, 0.4278, 0.508, 0.4278, 0.5477, 0.4248, 0.5483, 0.4248, 0.5074, 0.508, 0.4278, 0.4712, 0.4431, 0.4695, 0.4405, 0.5074, 0.4248, 0.508, 0.6279, 0.5477, 0.6279, 0.5483, 0.6309, 0.5074, 0.6309, 0.6279, 0.508, 0.6126, 0.4712, 0.6152, 0.4695, 0.6309, 0.5074, 0.5477, 0.6279, 0.5845, 0.6126, 0.5862, 0.6152, 0.5483, 0.6309, 0.4278, 0.5477, 0.4431, 0.5845, 0.4405, 0.5862, 0.4248, 0.5483, 0.4712, 0.4431, 0.4431, 0.4712, 0.4405, 0.4695, 0.4695, 0.4405, 0.6126, 0.4712, 0.5845, 0.4431, 0.5862, 0.4405, 0.6152, 0.4695, 0.5845, 0.6126, 0.6126, 0.5845, 0.6152, 0.5862, 0.5862, 0.6152, 0.4431, 0.5845, 0.4712, 0.6126, 0.4695, 0.6152, 0.4405, 0.5862, 0.4431, 0.4712, 0.4278, 0.508, 0.4248, 0.5074, 0.4405, 0.4695, 0.5845, 0.4431, 0.5477, 0.4278, 0.5483, 0.4248, 0.5862, 0.4405, 0.6279, 0.5477, 0.6279, 0.508, 0.6309, 0.5074, 0.6309, 0.5483, 0.5113, 0.9158, 0.5113, 0.9536, 0.4967, 0.9536, 0.4967, 0.9158, 0.4248, 0.7134, 0.4405, 0.6755, 0.4695, 0.6466, 0.5074, 0.6309, 0.5483, 0.6309, 0.5862, 0.6466, 0.6152, 0.6755, 0.6309, 0.7134, 0.6309, 0.7544, 0.6152, 0.7923, 0.5862, 0.8212, 0.5483, 0.8369, 0.5074, 0.8369, 0.4695, 0.8212, 0.4405, 0.7923, 0.4248, 0.7544, 0.5259, 0.9447, 0.5259, 0.9826, 0.5113, 0.9826, 0.5113, 0.9447, 0.5113, 0.9536, 0.5113, 0.9826, 0.4967, 0.9826, 0.4967, 0.9536, 0.9588, 0.1813, 0.9588, 0.2102, 0.9442, 0.2102, 0.9442, 0.1813, 0.571, 0.8369, 0.571, 0.8748, 0.5564, 0.8748, 0.5564, 0.8369, 0.9588, 0.2481, 0.9588, 0.2891, 0.9442, 0.2891, 0.9442, 0.2481, 0.9588, 0.2102, 0.9588, 0.2481, 0.9442, 0.2481, 0.9442, 0.2102, 0.571, 0.8748, 0.571, 0.9158, 0.5564, 0.9158, 0.5564, 0.8748, 0.9588, 0.2891, 0.9588, 0.327, 0.9442, 0.327, 0.9442, 0.2891, 0.571, 0.9158, 0.571, 0.9536, 0.5564, 0.9536, 0.5564, 0.9158, 0.9588, 0.327, 0.9588, 0.3559, 0.9442, 0.3559, 0.9442, 0.327, 0.5259, 0.8369, 0.5259, 0.8659, 0.5113, 0.8659, 0.5113, 0.8369, 0.5113, 0.8369, 0.5113, 0.8748, 0.4967, 0.8748, 0.4967, 0.8369, 0.5259, 0.8659, 0.5259, 0.9038, 0.5113, 0.9038, 0.5113, 0.8659, 0.5113, 0.8748, 0.5113, 0.9158, 0.4967, 0.9158, 0.4967, 0.8748, 0.5259, 0.9038, 0.5259, 0.9447, 0.5113, 0.9447, 0.5113, 0.9038])
me_cylinder_007.materials.append(mat_metallic_material)
me_cylinder_007.update()
me_cylinder_008 = bpy.data.meshes.new('Cylinder.008')
me_cylinder_008.from_pydata([(0.0, 1.0, -0.8595), (-0.3827, 0.9239, -0.8595), (-0.7071, 0.7071, -0.8595), (-0.9239, 0.3827, -0.8595), (-1.0, 0.0, -0.8595), (-0.9239, -0.3827, -0.8595), (-0.7071, -0.7071, -0.8595), (-0.3827, -0.9239, -0.8595), (0.0, -1.0, -0.8595), (0.3827, -0.9239, -0.8595), (0.7071, -0.7071, -0.8595), (0.9239, -0.3827, -0.8595), (1.0, 0.0, -0.8595), (0.9239, 0.3827, -0.8595), (0.7071, 0.7071, -0.8595), (0.3827, 0.9239, -0.8595), (-2.783e-10, 1.03, -1.002), (-2.783e-10, 1.03, -0.8574), (0.3942, 0.9516, -1.002), (-0.3942, 0.9516, -0.8574), (0.7283, 0.7283, -1.002), (-0.7283, 0.7283, -0.8574), (0.9516, 0.3942, -1.002), (-0.9516, 0.3942, -0.8574), (1.03, 0.0, -1.002), (-1.03, 0.0, -0.8574), (0.9516, -0.3942, -1.002), (-0.9516, -0.3942, -0.8574), (0.7283, -0.7283, -1.002), (-0.7283, -0.7283, -0.8574), (0.3942, -0.9516, -1.002), (-0.3942, -0.9516, -0.8574), (-2.783e-10, -1.03, -1.002), (-2.783e-10, -1.03, -0.8574), (-0.3942, -0.9516, -1.002), (0.3942, -0.9516, -0.8574), (-0.7283, -0.7283, -1.002), (0.7283, -0.7283, -0.8574), (-0.9516, -0.3942, -1.002), (0.9516, -0.3942, -0.8574), (-1.03, 0.0, -1.002), (1.03, 0.0, -0.8574), (-0.9516, 0.3942, -1.002), (0.9516, 0.3942, -0.8574), (-0.7283, 0.7283, -1.002), (0.7283, 0.7283, -0.8574), (-0.3942, 0.9516, -1.002), (0.3942, 0.9516, -0.8574)], [], [(15, 14, 45, 47), (8, 7, 31, 33), (1, 0, 17, 19), (0, 15, 47, 17), (9, 8, 33, 35), (2, 1, 19, 21), (10, 9, 35, 37), (3, 2, 21, 23), (11, 10, 37, 39), (4, 3, 23, 25), (12, 11, 39, 41), (5, 4, 25, 27), (13, 12, 41, 43), (6, 5, 27, 29), (14, 13, 43, 45), (7, 6, 29, 31), (16, 17, 47, 18), (16, 18, 20, 22, 24, 26, 28, 30, 32, 34, 36, 38, 40, 42, 44, 46), (18, 47, 45, 20), (20, 45, 43, 22), (22, 43, 41, 24), (24, 41, 39, 26), (26, 39, 37, 28), (28, 37, 35, 30), (30, 35, 33, 32), (32, 33, 31, 34), (34, 31, 29, 36), (36, 29, 27, 38), (38, 27, 25, 40), (40, 25, 23, 42), (42, 23, 21, 44), (44, 21, 19, 46), (46, 19, 17, 16)])
_uv = me_cylinder_008.uv_layers.new(name='UVMap')
_uv.uv.foreach_set('vector', [0.01879, 0.5894, 0.0478, 0.6185, 0.04605, 0.6211, 0.01617, 0.5912, 0.2093, 0.5105, 0.1936, 0.4726, 0.1962, 0.4709, 0.2124, 0.5099, 0.003093, 0.5105, 0.003093, 0.5515, 3.705e-09, 0.5522, 2.464e-09, 0.5099, 0.003093, 0.5515, 0.01879, 0.5894, 0.01617, 0.5912, 3.705e-09, 0.5522, 0.2093, 0.5515, 0.2093, 0.5105, 0.2124, 0.5099, 0.2124, 0.5522, 0.01879, 0.4726, 0.003093, 0.5105, 2.464e-09, 0.5099, 0.01617, 0.4709, 0.1936, 0.5894, 0.2093, 0.5515, 0.2124, 0.5522, 0.1962, 0.5912, 0.0478, 0.4436, 0.01879, 0.4726, 0.01617, 0.4709, 0.04605, 0.441, 0.1646, 0.6185, 0.1936, 0.5894, 0.1962, 0.5912, 0.1664, 0.6211, 0.0857, 0.4279, 0.0478, 0.4436, 0.04605, 0.441, 0.08508, 0.4248, 0.1267, 0.6342, 0.1646, 0.6185, 0.1664, 0.6211, 0.1273, 0.6372, 0.1267, 0.4279, 0.0857, 0.4279, 0.08508, 0.4248, 0.1273, 0.4248, 0.0857, 0.6342, 0.1267, 0.6342, 0.1273, 0.6372, 0.08508, 0.6372, 0.1646, 0.4436, 0.1267, 0.4279, 0.1273, 0.4248, 0.1664, 0.441, 0.0478, 0.6185, 0.0857, 0.6342, 0.08508, 0.6372, 0.04605, 0.6211, 0.1936, 0.4726, 0.1646, 0.4436, 0.1664, 0.441, 0.1962, 0.4709, 0.3386, 0.8575, 0.3234, 0.8575, 0.3234, 0.8185, 0.3386, 0.8185, 0.4248, 0.1273, 0.4248, 0.08508, 0.441, 0.04605, 0.4709, 0.01617, 0.5099, 6.739e-09, 0.5522, 5.492e-09, 0.5912, 0.01617, 0.6211, 0.04605, 0.6372, 0.08508, 0.6372, 0.1273, 0.6211, 0.1664, 0.5912, 0.1962, 0.5522, 0.2124, 0.5099, 0.2124, 0.4709, 0.1962, 0.441, 0.1664, 0.4202, 0.8173, 0.405, 0.8173, 0.405, 0.7874, 0.4202, 0.7874, 0.4202, 0.7874, 0.405, 0.7874, 0.405, 0.7484, 0.4202, 0.7484, 0.4202, 0.7484, 0.405, 0.7484, 0.405, 0.7062, 0.4202, 0.7062, 0.4202, 0.7062, 0.405, 0.7062, 0.405, 0.6671, 0.4202, 0.6671, 0.4202, 0.6671, 0.405, 0.6671, 0.405, 0.6372, 0.4202, 0.6372, 0.3538, 0.9687, 0.3386, 0.9687, 0.3386, 0.9388, 0.3538, 0.9388, 0.3538, 0.9388, 0.3386, 0.9388, 0.3386, 0.8998, 0.3538, 0.8998, 0.3538, 0.8998, 0.3386, 0.8998, 0.3386, 0.8575, 0.3538, 0.8575, 0.3538, 0.8575, 0.3386, 0.8575, 0.3386, 0.8185, 0.3538, 0.8185, 0.5411, 0.9572, 0.5259, 0.9572, 0.5259, 0.9182, 0.5411, 0.9182, 0.5411, 0.9182, 0.5259, 0.9182, 0.5259, 0.876, 0.5411, 0.876, 0.5411, 0.876, 0.5259, 0.876, 0.5259, 0.8369, 0.5411, 0.8369, 0.3386, 0.9687, 0.3234, 0.9687, 0.3234, 0.9388, 0.3386, 0.9388, 0.3386, 0.9388, 0.3234, 0.9388, 0.3234, 0.8998, 0.3386, 0.8998, 0.3386, 0.8998, 0.3234, 0.8998, 0.3234, 0.8575, 0.3386, 0.8575])
me_cylinder_008.materials.append(mat_metallic_material)
me_cylinder_008.update()
me_cylinder_009 = bpy.data.meshes.new('Cylinder.009')
me_cylinder_009.from_pydata([(0.0, 1.0, 0.8667), (0.3827, 0.9239, 0.8667), (0.7071, 0.7071, 0.8667), (0.9239, 0.3827, 0.8667), (1.0, 0.0, 0.8667), (0.9239, -0.3827, 0.8667), (0.7071, -0.7071, 0.8667), (0.3827, -0.9239, 0.8667), (0.0, -1.0, 0.8667), (-0.3827, -0.9239, 0.8667), (-0.7071, -0.7071, 0.8667), (-0.9239, -0.3827, 0.8667), (-1.0, 0.0, 0.8667), (-0.9239, 0.3827, 0.8667), (-0.7071, 0.7071, 0.8667), (-0.3827, 0.9239, 0.8667), (1.957e-10, 1.03, 1.002), (0.3942, 0.9516, 1.002), (0.7283, 0.7283, 1.002), (0.9516, 0.3942, 1.002), (1.03, 0.0, 1.002), (0.9516, -0.3942, 1.002), (0.7283, -0.7283, 1.002), (0.3942, -0.9516, 1.002), (1.957e-10, -1.03, 1.002), (-0.3942, -0.9516, 1.002), (-0.7283, -0.7283, 1.002), (-0.9516, -0.3942, 1.002), (-1.03, 0.0, 1.002), (-0.9516, 0.3942, 1.002), (-0.7283, 0.7283, 1.002), (-0.3942, 0.9516, 1.002), (1.957e-10, 1.03, 0.8647), (0.3942, 0.9516, 0.8647), (0.7283, 0.7283, 0.8647), (0.9516, 0.3942, 0.8647), (1.03, 0.0, 0.8647), (0.9516, -0.3942, 0.8647), (0.7283, -0.7283, 0.8647), (0.3942, -0.9516, 0.8647), (1.957e-10, -1.03, 0.8647), (-0.3942, -0.9516, 0.8647), (-0.7283, -0.7283, 0.8647), (-0.9516, -0.3942, 0.8647), (-1.03, 0.0, 0.8647), (-0.9516, 0.3942, 0.8647), (-0.7283, 0.7283, 0.8647), (-0.3942, 0.9516, 0.8647)], [], [(2, 1, 33, 34), (10, 9, 41, 42), (3, 2, 34, 35), (11, 10, 42, 43), (4, 3, 35, 36), (12, 11, 43, 44), (5, 4, 36, 37), (13, 12, 44, 45), (6, 5, 37, 38), (14, 13, 45, 46), (7, 6, 38, 39), (15, 14, 46, 47), (8, 7, 39, 40), (1, 0, 32, 33), (0, 15, 47, 32), (9, 8, 40, 41), (32, 16, 17, 33), (33, 17, 18, 34), (34, 18, 19, 35), (35, 19, 20, 36), (36, 20, 21, 37), (37, 21, 22, 38), (38, 22, 23, 39), (39, 23, 24, 40), (40, 24, 25, 41), (41, 25, 26, 42), (42, 26, 27, 43), (43, 27, 28, 44), (44, 28, 29, 45), (45, 29, 30, 46), (17, 16, 31, 30, 29, 28, 27, 26, 25, 24, 23, 22, 21, 20, 19, 18), (46, 30, 31, 47), (47, 31, 16, 32)])
_uv = me_cylinder_009.uv_layers.new(name='UVMap')
_uv.uv.foreach_set('vector', [0.4436, 0.2602, 0.4279, 0.2981, 0.4248, 0.2975, 0.441, 0.2585, 0.6185, 0.377, 0.6342, 0.3391, 0.6372, 0.3397, 0.6211, 0.3788, 0.4726, 0.2312, 0.4436, 0.2602, 0.441, 0.2585, 0.4709, 0.2286, 0.5894, 0.406, 0.6185, 0.377, 0.6211, 0.3788, 0.5912, 0.4087, 0.5105, 0.2155, 0.4726, 0.2312, 0.4709, 0.2286, 0.5099, 0.2124, 0.5515, 0.4217, 0.5894, 0.406, 0.5912, 0.4087, 0.5522, 0.4248, 0.5515, 0.2155, 0.5105, 0.2155, 0.5099, 0.2124, 0.5522, 0.2124, 0.5105, 0.4217, 0.5515, 0.4217, 0.5522, 0.4248, 0.5099, 0.4248, 0.5894, 0.2312, 0.5515, 0.2155, 0.5522, 0.2124, 0.5912, 0.2286, 0.4726, 0.406, 0.5105, 0.4217, 0.5099, 0.4248, 0.4709, 0.4087, 0.6185, 0.2602, 0.5894, 0.2312, 0.5912, 0.2286, 0.6211, 0.2585, 0.4436, 0.377, 0.4726, 0.406, 0.4709, 0.4087, 0.441, 0.3788, 0.6342, 0.2981, 0.6185, 0.2602, 0.6211, 0.2585, 0.6372, 0.2975, 0.4279, 0.2981, 0.4279, 0.3391, 0.4248, 0.3397, 0.4248, 0.2975, 0.4279, 0.3391, 0.4436, 0.377, 0.441, 0.3788, 0.4248, 0.3397, 0.6342, 0.3391, 0.6342, 0.2981, 0.6372, 0.2975, 0.6372, 0.3397, 0.9732, 0.3315, 0.9588, 0.3315, 0.9588, 0.2924, 0.9732, 0.2924, 0.9732, 0.2924, 0.9588, 0.2924, 0.9588, 0.2502, 0.9732, 0.2502, 0.9732, 0.2502, 0.9588, 0.2502, 0.9588, 0.2111, 0.9732, 0.2111, 0.9732, 0.2111, 0.9588, 0.2111, 0.9588, 0.1813, 0.9732, 0.1813, 0.3988, 0.9687, 0.3843, 0.9687, 0.3843, 0.9388, 0.3988, 0.9388, 0.3988, 0.9388, 0.3843, 0.9388, 0.3843, 0.8998, 0.3988, 0.8998, 0.3988, 0.8998, 0.3843, 0.8998, 0.3843, 0.8575, 0.3988, 0.8575, 0.3988, 0.8575, 0.3843, 0.8575, 0.3843, 0.8185, 0.3988, 0.8185, 0.983, 0.1502, 0.9685, 0.1502, 0.9685, 0.1112, 0.983, 0.1112, 0.983, 0.1112, 0.9685, 0.1112, 0.9685, 0.06891, 0.983, 0.06891, 0.983, 0.06891, 0.9685, 0.06891, 0.9685, 0.02988, 0.983, 0.02988, 0.983, 0.02988, 0.9685, 0.02988, 0.9685, -2.076e-09, 0.983, -9.864e-10, 0.4393, 0.9871, 0.4248, 0.9871, 0.4248, 0.9481, 0.4393, 0.9481, 0.4393, 0.9481, 0.4248, 0.9481, 0.4248, 0.9058, 0.4393, 0.9058, 0.2286, 0.5912, 0.2124, 0.5522, 0.2124, 0.5099, 0.2286, 0.4709, 0.2585, 0.441, 0.2975, 0.4248, 0.3397, 0.4248, 0.3788, 0.441, 0.4087, 0.4709, 0.4248, 0.5099, 0.4248, 0.5522, 0.4087, 0.5912, 0.3788, 0.6211, 0.3397, 0.6372, 0.2975, 0.6372, 0.2585, 0.6211, 0.4393, 0.9058, 0.4248, 0.9058, 0.4248, 0.8668, 0.4393, 0.8668, 0.4393, 0.8668, 0.4248, 0.8668, 0.4248, 0.8369, 0.4393, 0.8369])
me_cylinder_009.materials.append(mat_metallic_material)
me_cylinder_009.update()
me_cube = bpy.data.meshes.new('Cube')
me_cube.from_pydata([(-1.0, -1.0, -1.0), (-1.0, -1.0, 1.0), (-1.0, 1.0, -1.0), (-1.0, 1.0, 1.0), (1.0, -1.0, -1.0), (1.0, -1.0, 1.0), (1.0, 1.0, -1.0), (1.0, 1.0, 1.0)], [], [(0, 1, 3, 2), (2, 3, 7, 6), (6, 7, 5, 4), (4, 5, 1, 0), (2, 6, 4, 0), (7, 3, 1, 5)])
_uv = me_cube.uv_layers.new(name='UVMap')
_uv.uv.foreach_set('vector', [0.375, 0.0, 0.625, 0.0, 0.625, 0.25, 0.375, 0.25, 0.375, 0.25, 0.625, 0.25, 0.625, 0.5, 0.375, 0.5, 0.375, 0.5, 0.625, 0.5, 0.625, 0.75, 0.375, 0.75, 0.375, 0.75, 0.625, 0.75, 0.625, 1.0, 0.375, 1.0, 0.125, 0.5, 0.375, 0.5, 0.375, 0.75, 0.125, 0.75, 0.625, 0.5, 0.875, 0.5, 0.875, 0.75, 0.625, 0.75])
me_cube.update()

# ---- objects
ob_hull_001 = bpy.data.objects.new('Hull.001', me_cylinder_006)
ob_cylinder = bpy.data.objects.new('Cylinder', me_cylinder_001)
ob_cylinder_001 = bpy.data.objects.new('Cylinder.001', me_cylinder_002)
ob_cylinder_002 = bpy.data.objects.new('Cylinder.002', me_cylinder_003)
ob_cylinder_003 = bpy.data.objects.new('Cylinder.003', me_cylinder_004)
ob_hull_002 = bpy.data.objects.new('Hull.002', me_cylinder_005)
ob_hull_003 = bpy.data.objects.new('Hull.003', me_cylinder_007)
ob_cylinder_004 = bpy.data.objects.new('Cylinder.004', me_cylinder_008)
ob_cylinder_005 = bpy.data.objects.new('Cylinder.005', me_cylinder_009)
ob_cube = bpy.data.objects.new('Cube', me_cube)

# ---- transforms, parenting, visibility, modifiers, constraints
ob_hull_001.location = (0.0, 0.0, 12.0)
ob_hull_001.rotation_euler = (3.142, -2.019e-08, 4.908)
ob_hull_001.scale = (6.0, 6.0, 6.0)
ob_cylinder.location = (0.0, 0.0, 0.0)
ob_cylinder.rotation_euler = (-0.0, 1.571, 0.0)
ob_cylinder.scale = (6.0, 6.0, 6.0)
ob_cylinder_001.location = (0.0, 0.0, 0.0)
ob_cylinder_001.rotation_euler = (-1.571, 1.571, 0.0)
ob_cylinder_001.scale = (6.0, 6.0, 6.0)
ob_cylinder_002.location = (0.0, 0.0, 0.0)
ob_cylinder_002.rotation_euler = (-1.571, 1.571, 0.0)
ob_cylinder_002.scale = (6.0, 6.0, 6.0)
ob_cylinder_003.location = (0.0, 0.0, 0.0)
ob_cylinder_003.rotation_euler = (-1.571, 1.571, 0.0)
ob_cylinder_003.scale = (6.0, 6.0, 6.0)
ob_hull_002.location = (0.0, 0.0, 12.0)
ob_hull_002.rotation_euler = (3.142, -2.019e-08, 4.908)
ob_hull_002.scale = (6.0, 6.0, 6.0)
ob_hull_003.location = (0.0, 0.0, 12.0)
ob_hull_003.rotation_euler = (3.142, -2.019e-08, 4.908)
ob_hull_003.scale = (6.0, 6.0, 6.0)
ob_cylinder_004.location = (0.0, 0.0, 0.0)
ob_cylinder_004.rotation_euler = (-0.0, 1.571, 0.0)
ob_cylinder_004.scale = (6.0, 6.0, 6.0)
ob_cylinder_005.location = (0.0, 0.0, 0.0)
ob_cylinder_005.rotation_euler = (-0.0, 1.571, 0.0)
ob_cylinder_005.scale = (6.0, 6.0, 6.0)
ob_cube.location = (0.0, 0.0, 0.0)

# ---- collection membership
col_collection.objects.link(ob_hull_001)
col_collection.objects.link(ob_cylinder)
col_collection.objects.link(ob_cylinder_001)
col_collection.objects.link(ob_cylinder_002)
col_collection.objects.link(ob_cylinder_003)
col_collection.objects.link(ob_hull_002)
col_collection.objects.link(ob_hull_003)
col_collection.objects.link(ob_cylinder_004)
col_collection.objects.link(ob_cylinder_005)
col_collection.objects.link(ob_cube)

# ---- scene / render settings (as saved in the file)
scene.frame_start = 1; scene.frame_end = 250; scene.frame_set(1)
scene.render.engine = 'BLENDER_EEVEE_NEXT'
bpy.context.view_layer.update()

# ---- added for rendering (the .blend has no active camera and no usable light): camera, sun
cam_auto = bpy.data.cameras.new('AutoCamera')
cam_auto.lens = 50.0
cam_auto.sensor_width = 36.0
cam_auto.clip_end = 1000.0
ob_auto_camera = bpy.data.objects.new('AutoCamera', cam_auto)
scene.collection.objects.link(ob_auto_camera)
ob_auto_camera.location = (21.694, -26.0328, 17.3552)
ob_auto_camera.rotation_euler = (1.09748, -7.21219e-08, 0.694738)
scene.camera = ob_auto_camera
light_auto_sun = bpy.data.lights.new('AutoSun', 'SUN')
light_auto_sun.energy = 3.0
light_auto_sun.angle = 0.0523599
ob_auto_sun = bpy.data.objects.new('AutoSun', light_auto_sun)
scene.collection.objects.link(ob_auto_sun)
ob_auto_sun.rotation_euler = (0.872665, 0.174533, 0.523599)
bpy.context.view_layer.update()
